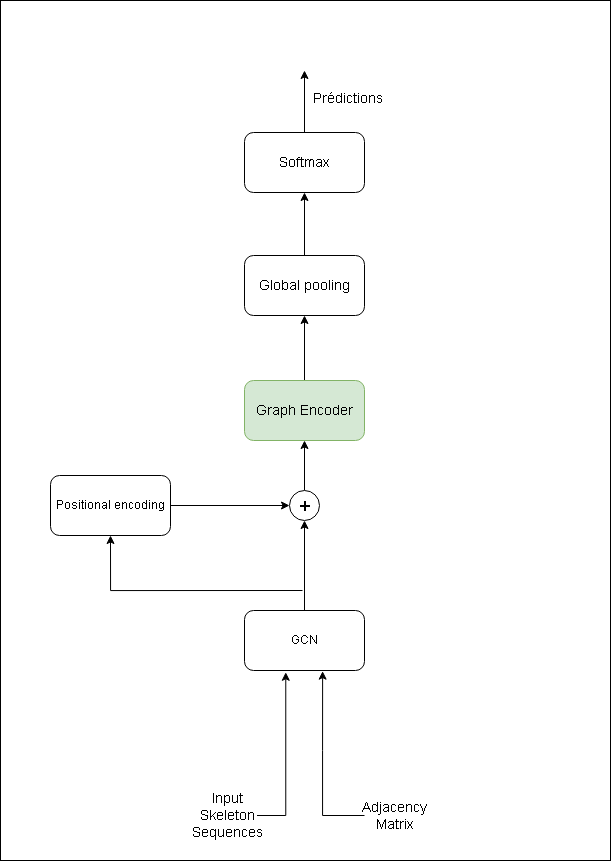

The diagram above was exported from draw.io. Its source (the exported page's mxGraphModel, read from the mxfile embedded in the PNG):
<mxGraphModel dx="3065" dy="1005" grid="1" gridSize="10" guides="1" tooltips="1" connect="1" arrows="1" fold="1" page="1" pageScale="1" pageWidth="1169" pageHeight="1654" math="0" shadow="0">
  <root>
    <mxCell id="0" />
    <mxCell id="1" parent="0" />
    <mxCell id="2" value="" style="rounded=0;whiteSpace=wrap;html=1;" vertex="1" parent="1">
      <mxGeometry x="150" y="3780" width="610" height="860" as="geometry" />
    </mxCell>
    <mxCell id="3" style="edgeStyle=orthogonalEdgeStyle;rounded=0;orthogonalLoop=1;jettySize=auto;html=1;" edge="1" source="4" target="8" parent="1">
      <mxGeometry relative="1" as="geometry" />
    </mxCell>
    <mxCell id="4" value="GCN" style="rounded=1;whiteSpace=wrap;html=1;" vertex="1" parent="1">
      <mxGeometry x="394" y="4390" width="120" height="60" as="geometry" />
    </mxCell>
    <mxCell id="5" style="edgeStyle=orthogonalEdgeStyle;rounded=0;orthogonalLoop=1;jettySize=auto;html=1;entryX=0;entryY=0.5;entryDx=0;entryDy=0;strokeColor=default;" edge="1" source="6" target="8" parent="1">
      <mxGeometry relative="1" as="geometry" />
    </mxCell>
    <mxCell id="6" value="Positional encoding" style="rounded=1;whiteSpace=wrap;html=1;" vertex="1" parent="1">
      <mxGeometry x="200" y="4255" width="120" height="60" as="geometry" />
    </mxCell>
    <mxCell id="7" style="edgeStyle=orthogonalEdgeStyle;rounded=0;orthogonalLoop=1;jettySize=auto;html=1;entryX=0.5;entryY=1;entryDx=0;entryDy=0;" edge="1" source="8" target="17" parent="1">
      <mxGeometry relative="1" as="geometry" />
    </mxCell>
    <mxCell id="8" value="&lt;font style=&quot;font-size: 18px&quot;&gt;+&lt;/font&gt;" style="ellipse;whiteSpace=wrap;html=1;aspect=fixed;" vertex="1" parent="1">
      <mxGeometry x="439" y="4270" width="30" height="30" as="geometry" />
    </mxCell>
    <mxCell id="9" style="edgeStyle=orthogonalEdgeStyle;rounded=0;orthogonalLoop=1;jettySize=auto;html=1;" edge="1" source="10" parent="1">
      <mxGeometry relative="1" as="geometry">
        <mxPoint x="454" y="3850" as="targetPoint" />
      </mxGeometry>
    </mxCell>
    <mxCell id="10" value="Softmax" style="rounded=1;whiteSpace=wrap;html=1;fontSize=14;" vertex="1" parent="1">
      <mxGeometry x="394" y="3912" width="120" height="60" as="geometry" />
    </mxCell>
    <mxCell id="11" value="Prédictions" style="text;html=1;strokeColor=none;fillColor=none;align=center;verticalAlign=middle;whiteSpace=wrap;rounded=0;fontSize=14;" vertex="1" parent="1">
      <mxGeometry x="467.5" y="3863" width="60" height="30" as="geometry" />
    </mxCell>
    <mxCell id="12" style="edgeStyle=orthogonalEdgeStyle;rounded=0;orthogonalLoop=1;jettySize=auto;html=1;entryX=0.651;entryY=1.011;entryDx=0;entryDy=0;fontSize=14;entryPerimeter=0;" edge="1" source="13" target="4" parent="1">
      <mxGeometry relative="1" as="geometry">
        <Array as="points">
          <mxPoint x="472" y="4530" />
          <mxPoint x="472" y="4530" />
        </Array>
      </mxGeometry>
    </mxCell>
    <mxCell id="13" value="Adjacency Matrix" style="text;html=1;strokeColor=none;fillColor=none;align=center;verticalAlign=middle;whiteSpace=wrap;rounded=0;fontSize=14;" vertex="1" parent="1">
      <mxGeometry x="514" y="4580" width="60" height="30" as="geometry" />
    </mxCell>
    <mxCell id="14" style="edgeStyle=orthogonalEdgeStyle;rounded=0;orthogonalLoop=1;jettySize=auto;html=1;entryX=0.344;entryY=1.03;entryDx=0;entryDy=0;entryPerimeter=0;strokeColor=default;exitX=1;exitY=0.5;exitDx=0;exitDy=0;" edge="1" source="15" target="4" parent="1">
      <mxGeometry relative="1" as="geometry" />
    </mxCell>
    <mxCell id="15" value="Input Skeleton&lt;br&gt;Sequences" style="text;html=1;strokeColor=none;fillColor=none;align=center;verticalAlign=middle;whiteSpace=wrap;rounded=0;fontSize=14;" vertex="1" parent="1">
      <mxGeometry x="346.5" y="4580" width="60" height="30" as="geometry" />
    </mxCell>
    <mxCell id="16" style="edgeStyle=orthogonalEdgeStyle;rounded=0;orthogonalLoop=1;jettySize=auto;html=1;" edge="1" source="17" target="20" parent="1">
      <mxGeometry relative="1" as="geometry">
        <mxPoint x="454" y="4130" as="targetPoint" />
      </mxGeometry>
    </mxCell>
    <mxCell id="17" value="Graph Encoder" style="rounded=1;whiteSpace=wrap;html=1;fontSize=14;fillColor=#d5e8d4;strokeColor=#82b366;" vertex="1" parent="1">
      <mxGeometry x="394" y="4160" width="120" height="60" as="geometry" />
    </mxCell>
    <mxCell id="18" style="edgeStyle=orthogonalEdgeStyle;rounded=0;orthogonalLoop=1;jettySize=auto;html=1;entryX=0.5;entryY=1;entryDx=0;entryDy=0;strokeColor=default;" edge="1" target="6" parent="1">
      <mxGeometry relative="1" as="geometry">
        <mxPoint x="452" y="4370" as="sourcePoint" />
      </mxGeometry>
    </mxCell>
    <mxCell id="19" style="edgeStyle=orthogonalEdgeStyle;rounded=0;orthogonalLoop=1;jettySize=auto;html=1;entryX=0.5;entryY=1;entryDx=0;entryDy=0;strokeColor=default;" edge="1" source="20" target="10" parent="1">
      <mxGeometry relative="1" as="geometry">
        <mxPoint x="454" y="3910" as="sourcePoint" />
      </mxGeometry>
    </mxCell>
    <mxCell id="20" value="Global pooling" style="rounded=1;whiteSpace=wrap;html=1;fontSize=14;" vertex="1" parent="1">
      <mxGeometry x="394" y="4035" width="120" height="60" as="geometry" />
    </mxCell>
  </root>
</mxGraphModel>